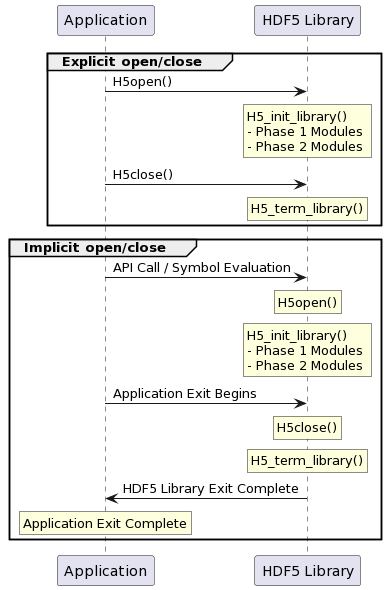

The diagram above was rendered by PlantUML. Its source (embedded in the PNG):
@startuml
participant Application as app
participant "HDF5 Library" as lib

group Explicit open/close
 app -> lib: H5open()
 rnote over lib: H5_init_library() \n- Phase 1 Modules \n- Phase 2 Modules

 app -> lib: H5close()
 rnote over lib: H5_term_library()

end
group Implicit open/close
 app -> lib: API Call / Symbol Evaluation
 rnote over lib: H5open()
 rnote over lib: H5_init_library() \n- Phase 1 Modules \n- Phase 2 Modules

 app -> lib: Application Exit Begins 
 rnote over lib: H5close()
 rnote over lib: H5_term_library()
 lib -> app: HDF5 Library Exit Complete
 rnote over app: Application Exit Complete
end
@enduml